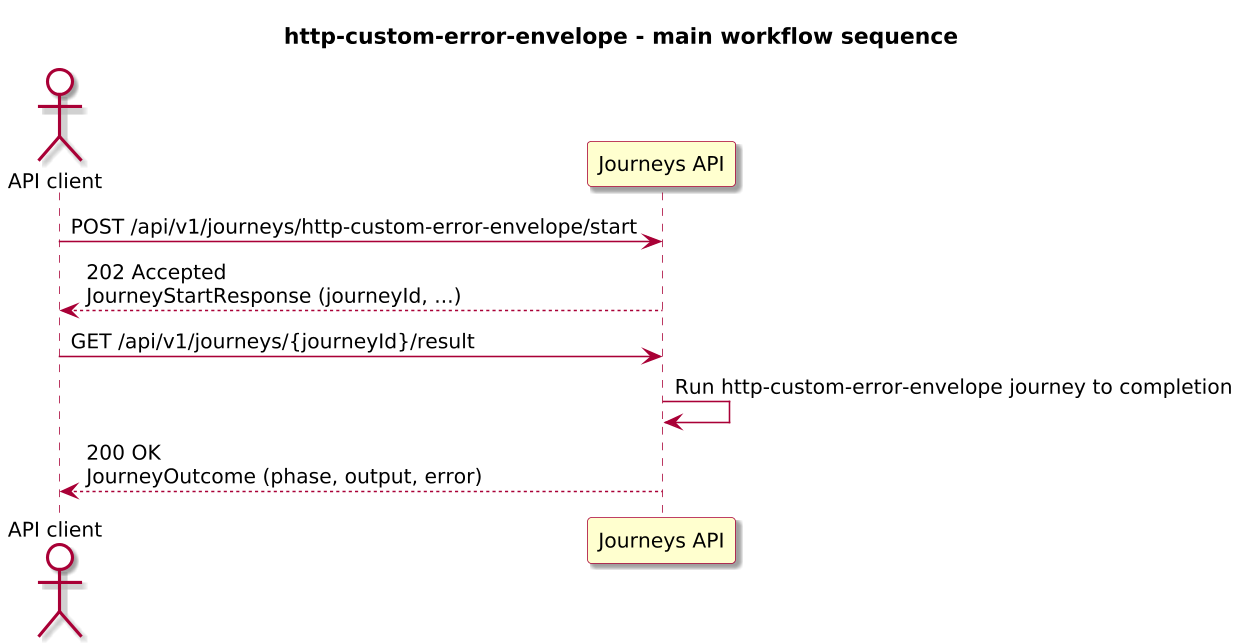

The diagram above was rendered by PlantUML. Its source (embedded in the PNG):
@startuml

skinparam BackgroundColor #FFFFFF
skinparam Shadowing true

skinparam DefaultFontName "SansSerif"
skinparam DefaultFontSize 13
skinparam DefaultFontStyle plain

skinparam dpi 150

skinparam sequence {
  ArrowColor #A80036
  LifeLineBorderColor #A80036
  LifeLineBackgroundColor #FFFFFF
}

skinparam Note {
  BackgroundColor #FBFB77
  BorderColor #A80036
}

skinparam ParticipantBorderColor #A80036
skinparam ParticipantBackgroundColor #FEFECE

skinparam ActorBorderColor #A80036
skinparam ActorBackgroundColor #FFFFFF
skinparam SequenceActorBorderThickness 2

skinparam state {
  BorderColor #A80036
  BackgroundColor #FEFECE
}

skinparam activity {
  ArrowColor #A80036
  BackgroundColor #FEFECE
  BorderColor #A80036
}

!include journey-diagram-theme.puml
title http-custom-error-envelope - main workflow sequence

actor "API client" as Client
participant "Journeys API" as Journeys

Client -> Journeys: POST /api/v1/journeys/http-custom-error-envelope/start
Journeys --> Client: 202 Accepted\nJourneyStartResponse (journeyId, ...)

Client -> Journeys: GET /api/v1/journeys/{journeyId}/result
Journeys -> Journeys: Run http-custom-error-envelope journey to completion
Journeys --> Client: 200 OK\nJourneyOutcome (phase, output, error)

@enduml